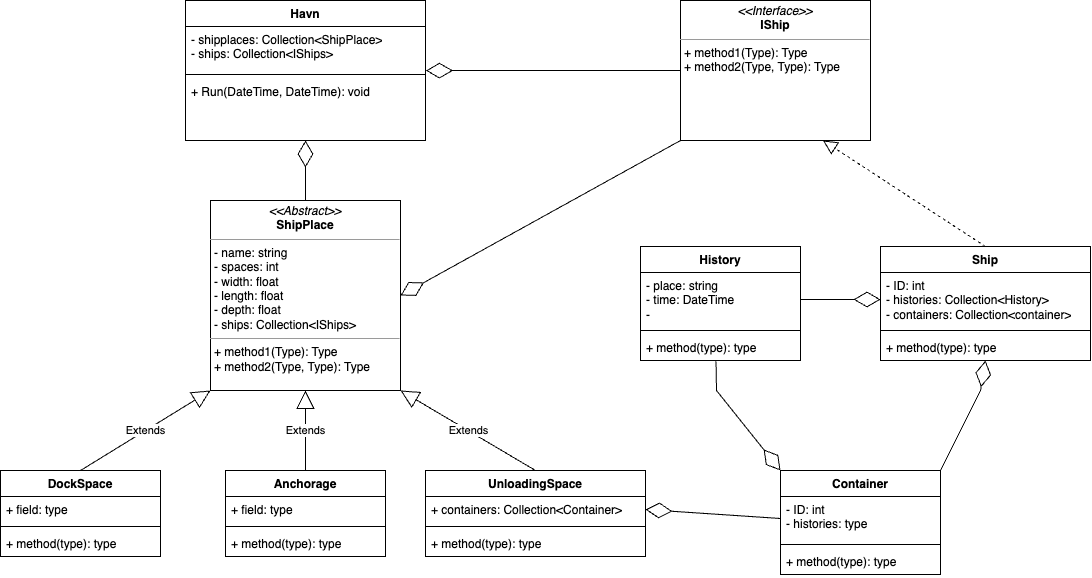

The diagram above was exported from draw.io. Its source (the exported page's mxGraphModel, read from the mxfile embedded in the PNG):
<mxGraphModel dx="2074" dy="1759" grid="1" gridSize="10" guides="1" tooltips="1" connect="1" arrows="1" fold="1" page="1" pageScale="1" pageWidth="827" pageHeight="1169" math="0" shadow="0">
  <root>
    <mxCell id="0" />
    <mxCell id="1" parent="0" />
    <mxCell id="eQkEU8lD1EWIeCm_vQu7-2" value="&lt;p style=&quot;margin:0px;margin-top:4px;text-align:center;&quot;&gt;&lt;i&gt;&amp;lt;&amp;lt;Interface&amp;gt;&amp;gt;&lt;/i&gt;&lt;br&gt;&lt;b&gt;IShip&lt;/b&gt;&lt;/p&gt;&lt;hr size=&quot;1&quot;&gt;&lt;p style=&quot;margin:0px;margin-left:4px;&quot;&gt;+ method1(Type): Type&lt;br&gt;+ method2(Type, Type): Type&lt;/p&gt;" style="verticalAlign=top;align=left;overflow=fill;fontSize=12;fontFamily=Helvetica;html=1;whiteSpace=wrap;" vertex="1" parent="1">
      <mxGeometry x="550" y="-150" width="190" height="140" as="geometry" />
    </mxCell>
    <mxCell id="eQkEU8lD1EWIeCm_vQu7-3" value="Ship" style="swimlane;fontStyle=1;align=center;verticalAlign=top;childLayout=stackLayout;horizontal=1;startSize=26;horizontalStack=0;resizeParent=1;resizeParentMax=0;resizeLast=0;collapsible=1;marginBottom=0;whiteSpace=wrap;html=1;" vertex="1" parent="1">
      <mxGeometry x="750" y="96" width="210" height="114" as="geometry" />
    </mxCell>
    <mxCell id="eQkEU8lD1EWIeCm_vQu7-4" value="- ID: int&lt;br&gt;-&amp;nbsp;histories: Collection&amp;lt;History&amp;gt;&lt;br&gt;- containers: Collection&amp;lt;container&amp;gt;" style="text;strokeColor=none;fillColor=none;align=left;verticalAlign=top;spacingLeft=4;spacingRight=4;overflow=hidden;rotatable=0;points=[[0,0.5],[1,0.5]];portConstraint=eastwest;whiteSpace=wrap;html=1;" vertex="1" parent="eQkEU8lD1EWIeCm_vQu7-3">
      <mxGeometry y="26" width="210" height="54" as="geometry" />
    </mxCell>
    <mxCell id="eQkEU8lD1EWIeCm_vQu7-5" value="" style="line;strokeWidth=1;fillColor=none;align=left;verticalAlign=middle;spacingTop=-1;spacingLeft=3;spacingRight=3;rotatable=0;labelPosition=right;points=[];portConstraint=eastwest;strokeColor=inherit;" vertex="1" parent="eQkEU8lD1EWIeCm_vQu7-3">
      <mxGeometry y="80" width="210" height="8" as="geometry" />
    </mxCell>
    <mxCell id="eQkEU8lD1EWIeCm_vQu7-6" value="+ method(type): type" style="text;strokeColor=none;fillColor=none;align=left;verticalAlign=top;spacingLeft=4;spacingRight=4;overflow=hidden;rotatable=0;points=[[0,0.5],[1,0.5]];portConstraint=eastwest;whiteSpace=wrap;html=1;" vertex="1" parent="eQkEU8lD1EWIeCm_vQu7-3">
      <mxGeometry y="88" width="210" height="26" as="geometry" />
    </mxCell>
    <mxCell id="eQkEU8lD1EWIeCm_vQu7-8" value="" style="endArrow=block;dashed=1;endFill=0;endSize=12;html=1;rounded=0;entryX=0.75;entryY=1;entryDx=0;entryDy=0;exitX=0.5;exitY=0;exitDx=0;exitDy=0;" edge="1" parent="1" source="eQkEU8lD1EWIeCm_vQu7-3" target="eQkEU8lD1EWIeCm_vQu7-2">
      <mxGeometry width="160" relative="1" as="geometry">
        <mxPoint x="530" y="350" as="sourcePoint" />
        <mxPoint x="490" y="350" as="targetPoint" />
      </mxGeometry>
    </mxCell>
    <mxCell id="eQkEU8lD1EWIeCm_vQu7-9" value="&lt;p style=&quot;margin:0px;margin-top:4px;text-align:center;&quot;&gt;&lt;i&gt;&amp;lt;&amp;lt;Abstract&amp;gt;&amp;gt;&lt;/i&gt;&lt;br&gt;&lt;b&gt;ShipPlace&lt;/b&gt;&lt;/p&gt;&lt;hr size=&quot;1&quot;&gt;&lt;p style=&quot;margin:0px;margin-left:4px;&quot;&gt;- name: string&lt;br&gt;- spaces: int&lt;/p&gt;&lt;p style=&quot;margin:0px;margin-left:4px;&quot;&gt;- width: float&lt;/p&gt;&lt;p style=&quot;margin:0px;margin-left:4px;&quot;&gt;- length: float&lt;/p&gt;&lt;p style=&quot;margin:0px;margin-left:4px;&quot;&gt;- depth: float&lt;/p&gt;&lt;p style=&quot;margin:0px;margin-left:4px;&quot;&gt;- ships: Collection&amp;lt;IShips&amp;gt;&lt;/p&gt;&lt;hr size=&quot;1&quot;&gt;&lt;p style=&quot;margin:0px;margin-left:4px;&quot;&gt;+ method1(Type): Type&lt;br&gt;+ method2(Type, Type): Type&lt;/p&gt;" style="verticalAlign=top;align=left;overflow=fill;fontSize=12;fontFamily=Helvetica;html=1;whiteSpace=wrap;" vertex="1" parent="1">
      <mxGeometry x="80" y="50" width="190" height="190" as="geometry" />
    </mxCell>
    <mxCell id="eQkEU8lD1EWIeCm_vQu7-14" value="DockSpace" style="swimlane;fontStyle=1;align=center;verticalAlign=top;childLayout=stackLayout;horizontal=1;startSize=26;horizontalStack=0;resizeParent=1;resizeParentMax=0;resizeLast=0;collapsible=1;marginBottom=0;whiteSpace=wrap;html=1;" vertex="1" parent="1">
      <mxGeometry x="-130" y="320" width="160" height="86" as="geometry" />
    </mxCell>
    <mxCell id="eQkEU8lD1EWIeCm_vQu7-15" value="+ field: type" style="text;strokeColor=none;fillColor=none;align=left;verticalAlign=top;spacingLeft=4;spacingRight=4;overflow=hidden;rotatable=0;points=[[0,0.5],[1,0.5]];portConstraint=eastwest;whiteSpace=wrap;html=1;" vertex="1" parent="eQkEU8lD1EWIeCm_vQu7-14">
      <mxGeometry y="26" width="160" height="26" as="geometry" />
    </mxCell>
    <mxCell id="eQkEU8lD1EWIeCm_vQu7-16" value="" style="line;strokeWidth=1;fillColor=none;align=left;verticalAlign=middle;spacingTop=-1;spacingLeft=3;spacingRight=3;rotatable=0;labelPosition=right;points=[];portConstraint=eastwest;strokeColor=inherit;" vertex="1" parent="eQkEU8lD1EWIeCm_vQu7-14">
      <mxGeometry y="52" width="160" height="8" as="geometry" />
    </mxCell>
    <mxCell id="eQkEU8lD1EWIeCm_vQu7-17" value="+ method(type): type" style="text;strokeColor=none;fillColor=none;align=left;verticalAlign=top;spacingLeft=4;spacingRight=4;overflow=hidden;rotatable=0;points=[[0,0.5],[1,0.5]];portConstraint=eastwest;whiteSpace=wrap;html=1;" vertex="1" parent="eQkEU8lD1EWIeCm_vQu7-14">
      <mxGeometry y="60" width="160" height="26" as="geometry" />
    </mxCell>
    <mxCell id="eQkEU8lD1EWIeCm_vQu7-18" value="Extends" style="endArrow=block;endSize=16;endFill=0;html=1;rounded=0;exitX=0.5;exitY=0;exitDx=0;exitDy=0;entryX=0;entryY=1;entryDx=0;entryDy=0;" edge="1" parent="1" source="eQkEU8lD1EWIeCm_vQu7-14" target="eQkEU8lD1EWIeCm_vQu7-9">
      <mxGeometry width="160" relative="1" as="geometry">
        <mxPoint x="159" y="290" as="sourcePoint" />
        <mxPoint x="319" y="290" as="targetPoint" />
      </mxGeometry>
    </mxCell>
    <mxCell id="eQkEU8lD1EWIeCm_vQu7-19" value="Anchorage" style="swimlane;fontStyle=1;align=center;verticalAlign=top;childLayout=stackLayout;horizontal=1;startSize=26;horizontalStack=0;resizeParent=1;resizeParentMax=0;resizeLast=0;collapsible=1;marginBottom=0;whiteSpace=wrap;html=1;" vertex="1" parent="1">
      <mxGeometry x="95" y="320" width="160" height="86" as="geometry" />
    </mxCell>
    <mxCell id="eQkEU8lD1EWIeCm_vQu7-20" value="+ field: type" style="text;strokeColor=none;fillColor=none;align=left;verticalAlign=top;spacingLeft=4;spacingRight=4;overflow=hidden;rotatable=0;points=[[0,0.5],[1,0.5]];portConstraint=eastwest;whiteSpace=wrap;html=1;" vertex="1" parent="eQkEU8lD1EWIeCm_vQu7-19">
      <mxGeometry y="26" width="160" height="26" as="geometry" />
    </mxCell>
    <mxCell id="eQkEU8lD1EWIeCm_vQu7-21" value="" style="line;strokeWidth=1;fillColor=none;align=left;verticalAlign=middle;spacingTop=-1;spacingLeft=3;spacingRight=3;rotatable=0;labelPosition=right;points=[];portConstraint=eastwest;strokeColor=inherit;" vertex="1" parent="eQkEU8lD1EWIeCm_vQu7-19">
      <mxGeometry y="52" width="160" height="8" as="geometry" />
    </mxCell>
    <mxCell id="eQkEU8lD1EWIeCm_vQu7-22" value="+ method(type): type" style="text;strokeColor=none;fillColor=none;align=left;verticalAlign=top;spacingLeft=4;spacingRight=4;overflow=hidden;rotatable=0;points=[[0,0.5],[1,0.5]];portConstraint=eastwest;whiteSpace=wrap;html=1;" vertex="1" parent="eQkEU8lD1EWIeCm_vQu7-19">
      <mxGeometry y="60" width="160" height="26" as="geometry" />
    </mxCell>
    <mxCell id="eQkEU8lD1EWIeCm_vQu7-23" value="Extends" style="endArrow=block;endSize=16;endFill=0;html=1;rounded=0;exitX=0.5;exitY=0;exitDx=0;exitDy=0;entryX=0.5;entryY=1;entryDx=0;entryDy=0;" edge="1" parent="1" source="eQkEU8lD1EWIeCm_vQu7-19" target="eQkEU8lD1EWIeCm_vQu7-9">
      <mxGeometry width="160" relative="1" as="geometry">
        <mxPoint x="180" y="340" as="sourcePoint" />
        <mxPoint x="270" y="240" as="targetPoint" />
      </mxGeometry>
    </mxCell>
    <mxCell id="eQkEU8lD1EWIeCm_vQu7-24" value="UnloadingSpace" style="swimlane;fontStyle=1;align=center;verticalAlign=top;childLayout=stackLayout;horizontal=1;startSize=26;horizontalStack=0;resizeParent=1;resizeParentMax=0;resizeLast=0;collapsible=1;marginBottom=0;whiteSpace=wrap;html=1;" vertex="1" parent="1">
      <mxGeometry x="295" y="320" width="220" height="86" as="geometry" />
    </mxCell>
    <mxCell id="eQkEU8lD1EWIeCm_vQu7-25" value="+ containers: Collection&amp;lt;Container&amp;gt;" style="text;strokeColor=none;fillColor=none;align=left;verticalAlign=top;spacingLeft=4;spacingRight=4;overflow=hidden;rotatable=0;points=[[0,0.5],[1,0.5]];portConstraint=eastwest;whiteSpace=wrap;html=1;" vertex="1" parent="eQkEU8lD1EWIeCm_vQu7-24">
      <mxGeometry y="26" width="220" height="26" as="geometry" />
    </mxCell>
    <mxCell id="eQkEU8lD1EWIeCm_vQu7-26" value="" style="line;strokeWidth=1;fillColor=none;align=left;verticalAlign=middle;spacingTop=-1;spacingLeft=3;spacingRight=3;rotatable=0;labelPosition=right;points=[];portConstraint=eastwest;strokeColor=inherit;" vertex="1" parent="eQkEU8lD1EWIeCm_vQu7-24">
      <mxGeometry y="52" width="220" height="8" as="geometry" />
    </mxCell>
    <mxCell id="eQkEU8lD1EWIeCm_vQu7-27" value="+ method(type): type" style="text;strokeColor=none;fillColor=none;align=left;verticalAlign=top;spacingLeft=4;spacingRight=4;overflow=hidden;rotatable=0;points=[[0,0.5],[1,0.5]];portConstraint=eastwest;whiteSpace=wrap;html=1;" vertex="1" parent="eQkEU8lD1EWIeCm_vQu7-24">
      <mxGeometry y="60" width="220" height="26" as="geometry" />
    </mxCell>
    <mxCell id="eQkEU8lD1EWIeCm_vQu7-28" value="Extends" style="endArrow=block;endSize=16;endFill=0;html=1;rounded=0;exitX=0.5;exitY=0;exitDx=0;exitDy=0;entryX=1;entryY=1;entryDx=0;entryDy=0;" edge="1" parent="1" source="eQkEU8lD1EWIeCm_vQu7-24" target="eQkEU8lD1EWIeCm_vQu7-9">
      <mxGeometry width="160" relative="1" as="geometry">
        <mxPoint x="300" y="320" as="sourcePoint" />
        <mxPoint x="250" y="320" as="targetPoint" />
      </mxGeometry>
    </mxCell>
    <mxCell id="eQkEU8lD1EWIeCm_vQu7-30" value="Havn" style="swimlane;fontStyle=1;align=center;verticalAlign=top;childLayout=stackLayout;horizontal=1;startSize=26;horizontalStack=0;resizeParent=1;resizeParentMax=0;resizeLast=0;collapsible=1;marginBottom=0;whiteSpace=wrap;html=1;" vertex="1" parent="1">
      <mxGeometry x="55" y="-150" width="240" height="140" as="geometry" />
    </mxCell>
    <mxCell id="eQkEU8lD1EWIeCm_vQu7-31" value="- shipplaces: Collection&amp;lt;ShipPlace&amp;gt;&lt;br&gt;- ships: Collection&amp;lt;IShips&amp;gt;" style="text;strokeColor=none;fillColor=none;align=left;verticalAlign=top;spacingLeft=4;spacingRight=4;overflow=hidden;rotatable=0;points=[[0,0.5],[1,0.5]];portConstraint=eastwest;whiteSpace=wrap;html=1;" vertex="1" parent="eQkEU8lD1EWIeCm_vQu7-30">
      <mxGeometry y="26" width="240" height="44" as="geometry" />
    </mxCell>
    <mxCell id="eQkEU8lD1EWIeCm_vQu7-32" value="" style="line;strokeWidth=1;fillColor=none;align=left;verticalAlign=middle;spacingTop=-1;spacingLeft=3;spacingRight=3;rotatable=0;labelPosition=right;points=[];portConstraint=eastwest;strokeColor=inherit;" vertex="1" parent="eQkEU8lD1EWIeCm_vQu7-30">
      <mxGeometry y="70" width="240" height="8" as="geometry" />
    </mxCell>
    <mxCell id="eQkEU8lD1EWIeCm_vQu7-33" value="+ Run(DateTime, DateTime): void" style="text;strokeColor=none;fillColor=none;align=left;verticalAlign=top;spacingLeft=4;spacingRight=4;overflow=hidden;rotatable=0;points=[[0,0.5],[1,0.5]];portConstraint=eastwest;whiteSpace=wrap;html=1;" vertex="1" parent="eQkEU8lD1EWIeCm_vQu7-30">
      <mxGeometry y="78" width="240" height="62" as="geometry" />
    </mxCell>
    <mxCell id="eQkEU8lD1EWIeCm_vQu7-34" value="" style="endArrow=diamondThin;endFill=0;endSize=24;html=1;rounded=0;exitX=0.5;exitY=0;exitDx=0;exitDy=0;" edge="1" parent="1" source="eQkEU8lD1EWIeCm_vQu7-9" target="eQkEU8lD1EWIeCm_vQu7-33">
      <mxGeometry width="160" relative="1" as="geometry">
        <mxPoint x="290" y="60" as="sourcePoint" />
        <mxPoint x="450" y="60" as="targetPoint" />
      </mxGeometry>
    </mxCell>
    <mxCell id="eQkEU8lD1EWIeCm_vQu7-35" value="" style="endArrow=diamondThin;endFill=0;endSize=24;html=1;rounded=0;entryX=1;entryY=0.5;entryDx=0;entryDy=0;exitX=0;exitY=1;exitDx=0;exitDy=0;" edge="1" parent="1" source="eQkEU8lD1EWIeCm_vQu7-2" target="eQkEU8lD1EWIeCm_vQu7-9">
      <mxGeometry width="160" relative="1" as="geometry">
        <mxPoint x="290" y="210" as="sourcePoint" />
        <mxPoint x="450" y="210" as="targetPoint" />
      </mxGeometry>
    </mxCell>
    <mxCell id="eQkEU8lD1EWIeCm_vQu7-36" value="" style="endArrow=diamondThin;endFill=0;endSize=24;html=1;rounded=0;entryX=1.002;entryY=0.016;entryDx=0;entryDy=0;entryPerimeter=0;exitX=0;exitY=0.5;exitDx=0;exitDy=0;" edge="1" parent="1" source="eQkEU8lD1EWIeCm_vQu7-2" target="eQkEU8lD1EWIeCm_vQu7-32">
      <mxGeometry width="160" relative="1" as="geometry">
        <mxPoint x="550" y="-95" as="sourcePoint" />
        <mxPoint x="460" y="130" as="targetPoint" />
      </mxGeometry>
    </mxCell>
    <mxCell id="eQkEU8lD1EWIeCm_vQu7-37" value="History" style="swimlane;fontStyle=1;align=center;verticalAlign=top;childLayout=stackLayout;horizontal=1;startSize=26;horizontalStack=0;resizeParent=1;resizeParentMax=0;resizeLast=0;collapsible=1;marginBottom=0;whiteSpace=wrap;html=1;" vertex="1" parent="1">
      <mxGeometry x="510" y="96" width="160" height="114" as="geometry" />
    </mxCell>
    <mxCell id="eQkEU8lD1EWIeCm_vQu7-38" value="- place: string&lt;br&gt;- time:&amp;nbsp;DateTime&lt;br&gt;-&amp;nbsp;" style="text;strokeColor=none;fillColor=none;align=left;verticalAlign=top;spacingLeft=4;spacingRight=4;overflow=hidden;rotatable=0;points=[[0,0.5],[1,0.5]];portConstraint=eastwest;whiteSpace=wrap;html=1;" vertex="1" parent="eQkEU8lD1EWIeCm_vQu7-37">
      <mxGeometry y="26" width="160" height="54" as="geometry" />
    </mxCell>
    <mxCell id="eQkEU8lD1EWIeCm_vQu7-39" value="" style="line;strokeWidth=1;fillColor=none;align=left;verticalAlign=middle;spacingTop=-1;spacingLeft=3;spacingRight=3;rotatable=0;labelPosition=right;points=[];portConstraint=eastwest;strokeColor=inherit;" vertex="1" parent="eQkEU8lD1EWIeCm_vQu7-37">
      <mxGeometry y="80" width="160" height="8" as="geometry" />
    </mxCell>
    <mxCell id="eQkEU8lD1EWIeCm_vQu7-40" value="+ method(type): type" style="text;strokeColor=none;fillColor=none;align=left;verticalAlign=top;spacingLeft=4;spacingRight=4;overflow=hidden;rotatable=0;points=[[0,0.5],[1,0.5]];portConstraint=eastwest;whiteSpace=wrap;html=1;" vertex="1" parent="eQkEU8lD1EWIeCm_vQu7-37">
      <mxGeometry y="88" width="160" height="26" as="geometry" />
    </mxCell>
    <mxCell id="eQkEU8lD1EWIeCm_vQu7-41" value="" style="endArrow=diamondThin;endFill=0;endSize=24;html=1;rounded=0;entryX=0;entryY=0.5;entryDx=0;entryDy=0;exitX=1;exitY=0.5;exitDx=0;exitDy=0;" edge="1" parent="1" source="eQkEU8lD1EWIeCm_vQu7-38" target="eQkEU8lD1EWIeCm_vQu7-4">
      <mxGeometry width="160" relative="1" as="geometry">
        <mxPoint x="414" y="460" as="sourcePoint" />
        <mxPoint x="574" y="460" as="targetPoint" />
      </mxGeometry>
    </mxCell>
    <mxCell id="eQkEU8lD1EWIeCm_vQu7-42" value="Container" style="swimlane;fontStyle=1;align=center;verticalAlign=top;childLayout=stackLayout;horizontal=1;startSize=26;horizontalStack=0;resizeParent=1;resizeParentMax=0;resizeLast=0;collapsible=1;marginBottom=0;whiteSpace=wrap;html=1;" vertex="1" parent="1">
      <mxGeometry x="650" y="320" width="160" height="104" as="geometry" />
    </mxCell>
    <mxCell id="eQkEU8lD1EWIeCm_vQu7-43" value="- ID: int&lt;br&gt;- histories: type" style="text;strokeColor=none;fillColor=none;align=left;verticalAlign=top;spacingLeft=4;spacingRight=4;overflow=hidden;rotatable=0;points=[[0,0.5],[1,0.5]];portConstraint=eastwest;whiteSpace=wrap;html=1;" vertex="1" parent="eQkEU8lD1EWIeCm_vQu7-42">
      <mxGeometry y="26" width="160" height="44" as="geometry" />
    </mxCell>
    <mxCell id="eQkEU8lD1EWIeCm_vQu7-44" value="" style="line;strokeWidth=1;fillColor=none;align=left;verticalAlign=middle;spacingTop=-1;spacingLeft=3;spacingRight=3;rotatable=0;labelPosition=right;points=[];portConstraint=eastwest;strokeColor=inherit;" vertex="1" parent="eQkEU8lD1EWIeCm_vQu7-42">
      <mxGeometry y="70" width="160" height="8" as="geometry" />
    </mxCell>
    <mxCell id="eQkEU8lD1EWIeCm_vQu7-45" value="+ method(type): type" style="text;strokeColor=none;fillColor=none;align=left;verticalAlign=top;spacingLeft=4;spacingRight=4;overflow=hidden;rotatable=0;points=[[0,0.5],[1,0.5]];portConstraint=eastwest;whiteSpace=wrap;html=1;" vertex="1" parent="eQkEU8lD1EWIeCm_vQu7-42">
      <mxGeometry y="78" width="160" height="26" as="geometry" />
    </mxCell>
    <mxCell id="eQkEU8lD1EWIeCm_vQu7-47" value="" style="endArrow=diamondThin;endFill=0;endSize=24;html=1;rounded=0;entryX=0;entryY=0;entryDx=0;entryDy=0;exitX=0.472;exitY=1.025;exitDx=0;exitDy=0;exitPerimeter=0;" edge="1" parent="1" source="eQkEU8lD1EWIeCm_vQu7-40" target="eQkEU8lD1EWIeCm_vQu7-42">
      <mxGeometry width="160" relative="1" as="geometry">
        <mxPoint x="540" y="530" as="sourcePoint" />
        <mxPoint x="530" y="541.5699999999999" as="targetPoint" />
        <Array as="points">
          <mxPoint x="586" y="240" />
        </Array>
      </mxGeometry>
    </mxCell>
    <mxCell id="eQkEU8lD1EWIeCm_vQu7-49" value="" style="endArrow=diamondThin;endFill=0;endSize=24;html=1;rounded=0;exitX=0;exitY=0.5;exitDx=0;exitDy=0;entryX=1;entryY=0.5;entryDx=0;entryDy=0;" edge="1" parent="1" source="eQkEU8lD1EWIeCm_vQu7-43" target="eQkEU8lD1EWIeCm_vQu7-25">
      <mxGeometry width="160" relative="1" as="geometry">
        <mxPoint x="580" y="330" as="sourcePoint" />
        <mxPoint x="620" y="270" as="targetPoint" />
      </mxGeometry>
    </mxCell>
    <mxCell id="eQkEU8lD1EWIeCm_vQu7-50" value="" style="endArrow=diamondThin;endFill=0;endSize=24;html=1;rounded=0;exitX=1;exitY=0;exitDx=0;exitDy=0;entryX=0.5;entryY=1;entryDx=0;entryDy=0;" edge="1" parent="1" source="eQkEU8lD1EWIeCm_vQu7-42" target="eQkEU8lD1EWIeCm_vQu7-3">
      <mxGeometry width="160" relative="1" as="geometry">
        <mxPoint x="810" y="310" as="sourcePoint" />
        <mxPoint x="970" y="310" as="targetPoint" />
        <Array as="points">
          <mxPoint x="850" y="240" />
        </Array>
      </mxGeometry>
    </mxCell>
  </root>
</mxGraphModel>